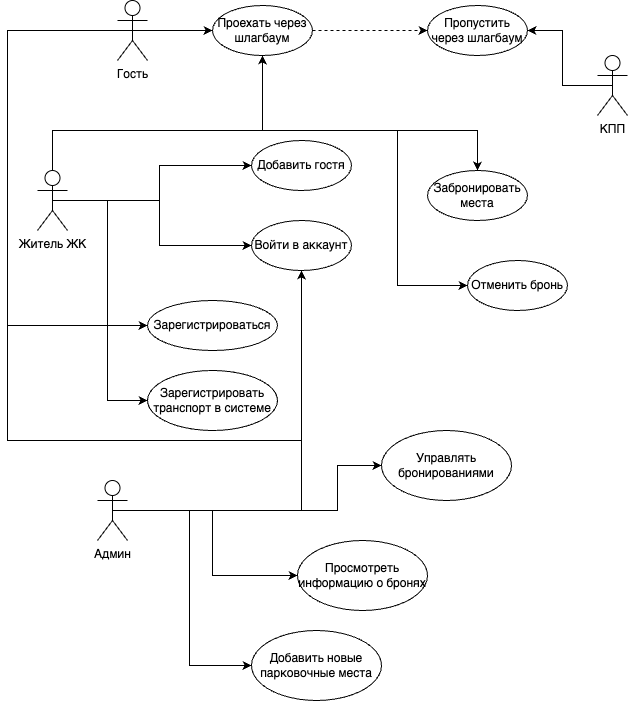

The diagram above was exported from draw.io. Its source (the exported page's mxGraphModel, read from the mxfile embedded in the PNG):
<mxGraphModel dx="1223" dy="800" grid="1" gridSize="10" guides="1" tooltips="1" connect="1" arrows="1" fold="1" page="1" pageScale="1" pageWidth="827" pageHeight="1169" math="0" shadow="0">
  <root>
    <mxCell id="0" />
    <mxCell id="1" parent="0" />
    <mxCell id="BaxHxW4OCDyOfBzXNG3E-14" style="edgeStyle=orthogonalEdgeStyle;rounded=0;orthogonalLoop=1;jettySize=auto;html=1;exitX=0.5;exitY=0.5;exitDx=0;exitDy=0;exitPerimeter=0;entryX=0.5;entryY=1;entryDx=0;entryDy=0;" parent="1" source="BaxHxW4OCDyOfBzXNG3E-1" target="BaxHxW4OCDyOfBzXNG3E-10" edge="1">
      <mxGeometry relative="1" as="geometry" />
    </mxCell>
    <mxCell id="BaxHxW4OCDyOfBzXNG3E-17" style="edgeStyle=orthogonalEdgeStyle;rounded=0;orthogonalLoop=1;jettySize=auto;html=1;exitX=0.5;exitY=0.5;exitDx=0;exitDy=0;exitPerimeter=0;entryX=0;entryY=0.5;entryDx=0;entryDy=0;" parent="1" source="BaxHxW4OCDyOfBzXNG3E-1" target="BaxHxW4OCDyOfBzXNG3E-16" edge="1">
      <mxGeometry relative="1" as="geometry" />
    </mxCell>
    <mxCell id="QW_C5s77sYCZdw8R2jVu-6" style="edgeStyle=orthogonalEdgeStyle;rounded=0;orthogonalLoop=1;jettySize=auto;html=1;exitX=0.5;exitY=0.5;exitDx=0;exitDy=0;exitPerimeter=0;entryX=0;entryY=0.5;entryDx=0;entryDy=0;" edge="1" parent="1" source="BaxHxW4OCDyOfBzXNG3E-1" target="QW_C5s77sYCZdw8R2jVu-5">
      <mxGeometry relative="1" as="geometry" />
    </mxCell>
    <mxCell id="QW_C5s77sYCZdw8R2jVu-8" style="edgeStyle=orthogonalEdgeStyle;rounded=0;orthogonalLoop=1;jettySize=auto;html=1;exitX=0.5;exitY=0.5;exitDx=0;exitDy=0;exitPerimeter=0;entryX=0;entryY=0.5;entryDx=0;entryDy=0;" edge="1" parent="1" source="BaxHxW4OCDyOfBzXNG3E-1" target="QW_C5s77sYCZdw8R2jVu-3">
      <mxGeometry relative="1" as="geometry">
        <Array as="points">
          <mxPoint x="380" y="600" />
          <mxPoint x="380" y="555" />
        </Array>
      </mxGeometry>
    </mxCell>
    <mxCell id="BaxHxW4OCDyOfBzXNG3E-1" value="Админ" style="shape=umlActor;verticalLabelPosition=bottom;verticalAlign=top;html=1;outlineConnect=0;" parent="1" vertex="1">
      <mxGeometry x="140" y="570" width="30" height="60" as="geometry" />
    </mxCell>
    <mxCell id="BaxHxW4OCDyOfBzXNG3E-9" style="edgeStyle=orthogonalEdgeStyle;rounded=0;orthogonalLoop=1;jettySize=auto;html=1;exitX=0.5;exitY=0.5;exitDx=0;exitDy=0;exitPerimeter=0;entryX=0;entryY=0.5;entryDx=0;entryDy=0;" parent="1" source="BaxHxW4OCDyOfBzXNG3E-3" target="BaxHxW4OCDyOfBzXNG3E-8" edge="1">
      <mxGeometry relative="1" as="geometry" />
    </mxCell>
    <mxCell id="BaxHxW4OCDyOfBzXNG3E-11" style="edgeStyle=orthogonalEdgeStyle;rounded=0;orthogonalLoop=1;jettySize=auto;html=1;exitX=0.5;exitY=0.5;exitDx=0;exitDy=0;exitPerimeter=0;entryX=0;entryY=0.5;entryDx=0;entryDy=0;" parent="1" source="BaxHxW4OCDyOfBzXNG3E-3" target="BaxHxW4OCDyOfBzXNG3E-10" edge="1">
      <mxGeometry relative="1" as="geometry" />
    </mxCell>
    <mxCell id="BaxHxW4OCDyOfBzXNG3E-27" style="edgeStyle=orthogonalEdgeStyle;rounded=0;orthogonalLoop=1;jettySize=auto;html=1;exitX=0.5;exitY=0.5;exitDx=0;exitDy=0;exitPerimeter=0;entryX=0;entryY=0.5;entryDx=0;entryDy=0;" parent="1" source="BaxHxW4OCDyOfBzXNG3E-3" target="BaxHxW4OCDyOfBzXNG3E-26" edge="1">
      <mxGeometry relative="1" as="geometry" />
    </mxCell>
    <mxCell id="BaxHxW4OCDyOfBzXNG3E-36" style="edgeStyle=orthogonalEdgeStyle;rounded=0;orthogonalLoop=1;jettySize=auto;html=1;exitX=0.5;exitY=0.5;exitDx=0;exitDy=0;exitPerimeter=0;entryX=0;entryY=0.5;entryDx=0;entryDy=0;" parent="1" source="BaxHxW4OCDyOfBzXNG3E-3" target="BaxHxW4OCDyOfBzXNG3E-35" edge="1">
      <mxGeometry relative="1" as="geometry" />
    </mxCell>
    <mxCell id="BaxHxW4OCDyOfBzXNG3E-38" style="edgeStyle=orthogonalEdgeStyle;rounded=0;orthogonalLoop=1;jettySize=auto;html=1;exitX=0.5;exitY=0.5;exitDx=0;exitDy=0;exitPerimeter=0;entryX=0.5;entryY=1;entryDx=0;entryDy=0;" parent="1" source="BaxHxW4OCDyOfBzXNG3E-3" target="BaxHxW4OCDyOfBzXNG3E-30" edge="1">
      <mxGeometry relative="1" as="geometry">
        <Array as="points">
          <mxPoint x="95" y="220" />
          <mxPoint x="305" y="220" />
        </Array>
      </mxGeometry>
    </mxCell>
    <mxCell id="BaxHxW4OCDyOfBzXNG3E-3" value="Житель ЖК" style="shape=umlActor;verticalLabelPosition=bottom;verticalAlign=top;html=1;outlineConnect=0;" parent="1" vertex="1">
      <mxGeometry x="80" y="260" width="30" height="60" as="geometry" />
    </mxCell>
    <mxCell id="BaxHxW4OCDyOfBzXNG3E-20" style="edgeStyle=orthogonalEdgeStyle;rounded=0;orthogonalLoop=1;jettySize=auto;html=1;exitX=0.5;exitY=0.5;exitDx=0;exitDy=0;exitPerimeter=0;entryX=1;entryY=0.5;entryDx=0;entryDy=0;" parent="1" source="BaxHxW4OCDyOfBzXNG3E-5" target="BaxHxW4OCDyOfBzXNG3E-19" edge="1">
      <mxGeometry relative="1" as="geometry" />
    </mxCell>
    <mxCell id="BaxHxW4OCDyOfBzXNG3E-5" value="КПП" style="shape=umlActor;verticalLabelPosition=bottom;verticalAlign=top;html=1;outlineConnect=0;" parent="1" vertex="1">
      <mxGeometry x="640" y="145" width="30" height="60" as="geometry" />
    </mxCell>
    <mxCell id="BaxHxW4OCDyOfBzXNG3E-8" value="Добавить гостя" style="ellipse;whiteSpace=wrap;html=1;" parent="1" vertex="1">
      <mxGeometry x="294" y="230" width="100" height="50" as="geometry" />
    </mxCell>
    <mxCell id="BaxHxW4OCDyOfBzXNG3E-10" value="Войти в аккаунт" style="ellipse;whiteSpace=wrap;html=1;" parent="1" vertex="1">
      <mxGeometry x="294" y="310" width="100" height="50" as="geometry" />
    </mxCell>
    <mxCell id="BaxHxW4OCDyOfBzXNG3E-16" value="Просмотреть информацию о бронях" style="ellipse;whiteSpace=wrap;html=1;" parent="1" vertex="1">
      <mxGeometry x="340" y="630" width="130" height="70" as="geometry" />
    </mxCell>
    <mxCell id="BaxHxW4OCDyOfBzXNG3E-19" value="Пропустить через шлагбаум" style="ellipse;whiteSpace=wrap;html=1;" parent="1" vertex="1">
      <mxGeometry x="470" y="95" width="100" height="50" as="geometry" />
    </mxCell>
    <mxCell id="BaxHxW4OCDyOfBzXNG3E-22" value="Забронировать места" style="ellipse;whiteSpace=wrap;html=1;" parent="1" vertex="1">
      <mxGeometry x="470" y="260" width="100" height="50" as="geometry" />
    </mxCell>
    <mxCell id="BaxHxW4OCDyOfBzXNG3E-24" value="Отменить бронь" style="ellipse;whiteSpace=wrap;html=1;" parent="1" vertex="1">
      <mxGeometry x="510" y="350" width="100" height="50" as="geometry" />
    </mxCell>
    <mxCell id="BaxHxW4OCDyOfBzXNG3E-26" value="Зарегистрироваться" style="ellipse;whiteSpace=wrap;html=1;" parent="1" vertex="1">
      <mxGeometry x="190" y="390" width="130" height="50" as="geometry" />
    </mxCell>
    <mxCell id="BaxHxW4OCDyOfBzXNG3E-31" style="edgeStyle=orthogonalEdgeStyle;rounded=0;orthogonalLoop=1;jettySize=auto;html=1;exitX=0.5;exitY=0.5;exitDx=0;exitDy=0;exitPerimeter=0;entryX=0;entryY=0.5;entryDx=0;entryDy=0;" parent="1" source="BaxHxW4OCDyOfBzXNG3E-29" target="BaxHxW4OCDyOfBzXNG3E-30" edge="1">
      <mxGeometry relative="1" as="geometry" />
    </mxCell>
    <mxCell id="QW_C5s77sYCZdw8R2jVu-9" style="edgeStyle=orthogonalEdgeStyle;rounded=0;orthogonalLoop=1;jettySize=auto;html=1;exitX=0.5;exitY=0.5;exitDx=0;exitDy=0;exitPerimeter=0;" edge="1" parent="1" source="BaxHxW4OCDyOfBzXNG3E-29">
      <mxGeometry relative="1" as="geometry">
        <mxPoint x="344" y="360" as="targetPoint" />
        <Array as="points">
          <mxPoint x="50" y="120" />
          <mxPoint x="50" y="530" />
          <mxPoint x="344" y="530" />
        </Array>
      </mxGeometry>
    </mxCell>
    <mxCell id="QW_C5s77sYCZdw8R2jVu-10" style="edgeStyle=orthogonalEdgeStyle;rounded=0;orthogonalLoop=1;jettySize=auto;html=1;exitX=0.5;exitY=0.5;exitDx=0;exitDy=0;exitPerimeter=0;entryX=0;entryY=0.5;entryDx=0;entryDy=0;" edge="1" parent="1" source="BaxHxW4OCDyOfBzXNG3E-29" target="BaxHxW4OCDyOfBzXNG3E-26">
      <mxGeometry relative="1" as="geometry">
        <Array as="points">
          <mxPoint x="50" y="120" />
          <mxPoint x="50" y="415" />
        </Array>
      </mxGeometry>
    </mxCell>
    <mxCell id="BaxHxW4OCDyOfBzXNG3E-29" value="Гость" style="shape=umlActor;verticalLabelPosition=bottom;verticalAlign=top;html=1;outlineConnect=0;" parent="1" vertex="1">
      <mxGeometry x="160" y="90" width="30" height="60" as="geometry" />
    </mxCell>
    <mxCell id="BaxHxW4OCDyOfBzXNG3E-34" style="edgeStyle=orthogonalEdgeStyle;rounded=0;orthogonalLoop=1;jettySize=auto;html=1;exitX=1;exitY=0.5;exitDx=0;exitDy=0;entryX=0;entryY=0.5;entryDx=0;entryDy=0;dashed=1;" parent="1" source="BaxHxW4OCDyOfBzXNG3E-30" target="BaxHxW4OCDyOfBzXNG3E-19" edge="1">
      <mxGeometry relative="1" as="geometry" />
    </mxCell>
    <mxCell id="BaxHxW4OCDyOfBzXNG3E-30" value="Проехать через шлагбаум" style="ellipse;whiteSpace=wrap;html=1;" parent="1" vertex="1">
      <mxGeometry x="255" y="95" width="100" height="50" as="geometry" />
    </mxCell>
    <mxCell id="BaxHxW4OCDyOfBzXNG3E-35" value="Зарегистрировать транспорт в системе" style="ellipse;whiteSpace=wrap;html=1;" parent="1" vertex="1">
      <mxGeometry x="190" y="460" width="130" height="60" as="geometry" />
    </mxCell>
    <mxCell id="QW_C5s77sYCZdw8R2jVu-1" value="" style="endArrow=classic;html=1;rounded=0;exitX=0.5;exitY=0;exitDx=0;exitDy=0;exitPerimeter=0;entryX=0.5;entryY=0;entryDx=0;entryDy=0;" edge="1" parent="1" source="BaxHxW4OCDyOfBzXNG3E-3" target="BaxHxW4OCDyOfBzXNG3E-22">
      <mxGeometry width="50" height="50" relative="1" as="geometry">
        <mxPoint x="430" y="250" as="sourcePoint" />
        <mxPoint x="480" y="200" as="targetPoint" />
        <Array as="points">
          <mxPoint x="95" y="220" />
          <mxPoint x="520" y="220" />
        </Array>
      </mxGeometry>
    </mxCell>
    <mxCell id="QW_C5s77sYCZdw8R2jVu-2" value="" style="endArrow=classic;html=1;rounded=0;exitX=0.5;exitY=0;exitDx=0;exitDy=0;exitPerimeter=0;entryX=0;entryY=0.5;entryDx=0;entryDy=0;" edge="1" parent="1" source="BaxHxW4OCDyOfBzXNG3E-3" target="BaxHxW4OCDyOfBzXNG3E-24">
      <mxGeometry width="50" height="50" relative="1" as="geometry">
        <mxPoint x="80" y="205" as="sourcePoint" />
        <mxPoint x="505" y="205" as="targetPoint" />
        <Array as="points">
          <mxPoint x="95" y="220" />
          <mxPoint x="440" y="220" />
          <mxPoint x="440" y="375" />
        </Array>
      </mxGeometry>
    </mxCell>
    <mxCell id="QW_C5s77sYCZdw8R2jVu-3" value="Управлять бронированиями" style="ellipse;whiteSpace=wrap;html=1;" vertex="1" parent="1">
      <mxGeometry x="424" y="520" width="130" height="70" as="geometry" />
    </mxCell>
    <mxCell id="QW_C5s77sYCZdw8R2jVu-5" value="Добавить новые парковочные места" style="ellipse;whiteSpace=wrap;html=1;" vertex="1" parent="1">
      <mxGeometry x="294" y="720" width="130" height="70" as="geometry" />
    </mxCell>
  </root>
</mxGraphModel>